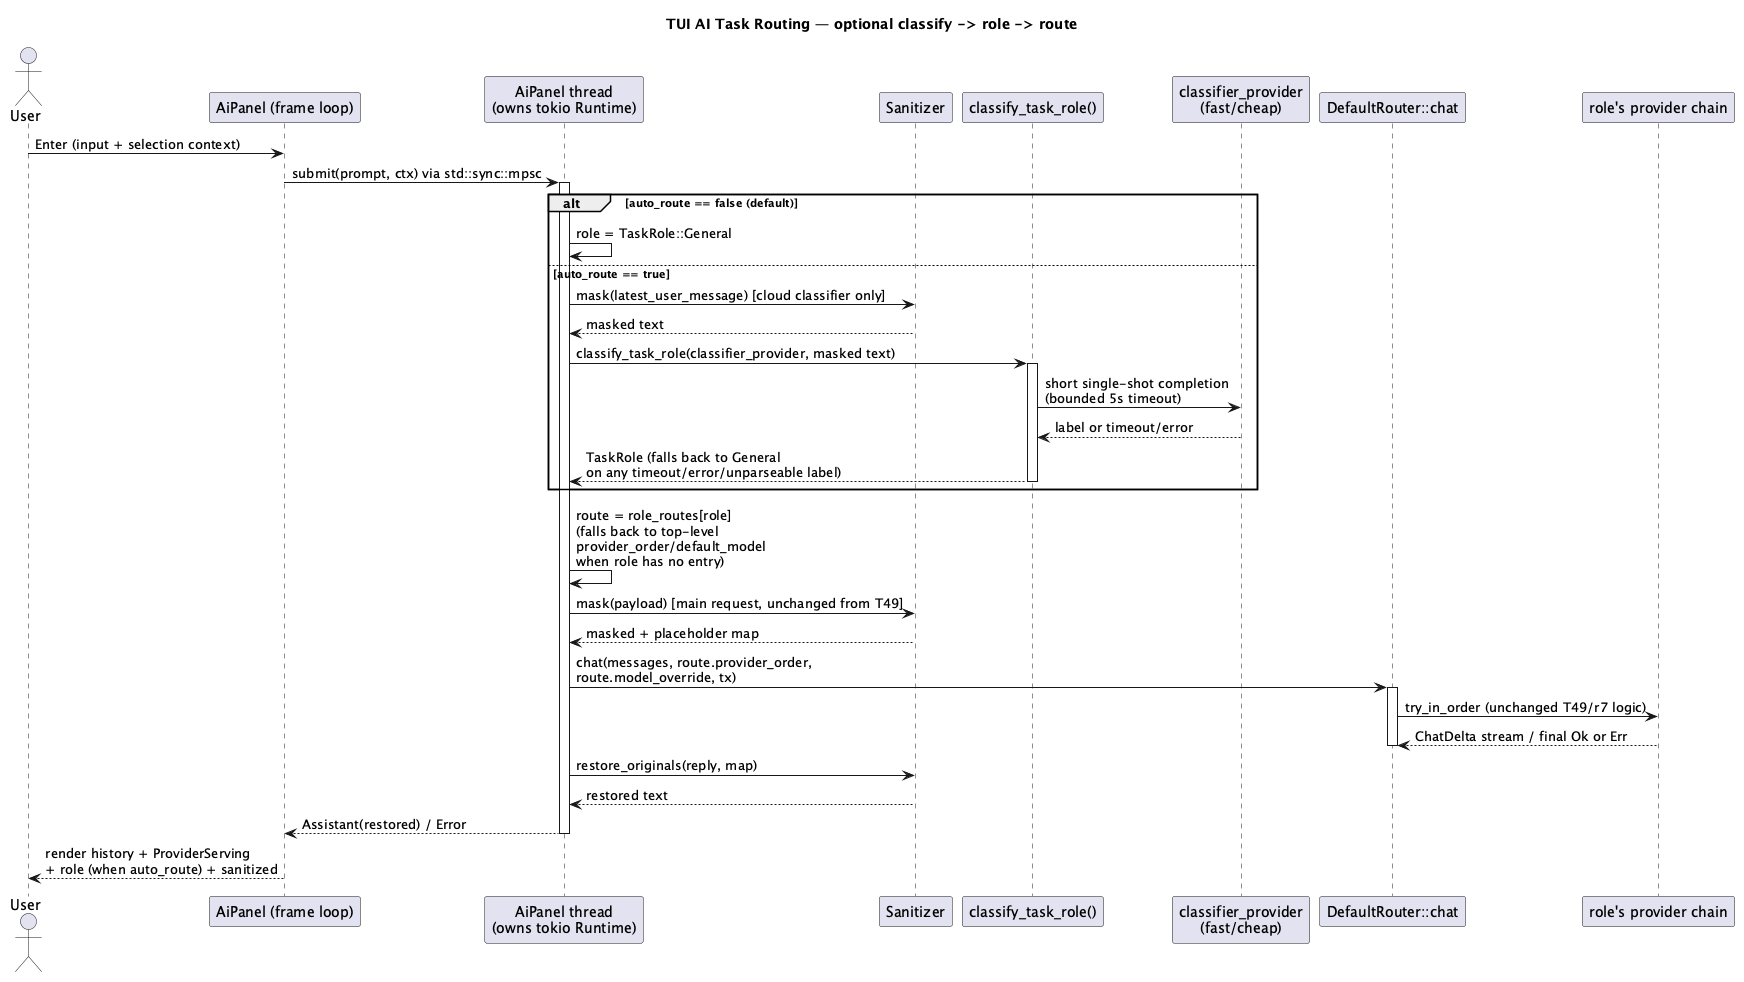

The diagram above was rendered by PlantUML. Its source (embedded in the PNG):
@startuml tui-ai-task-routing-sequence
title TUI AI Task Routing — optional classify -> role -> route

actor User
participant "AiPanel (frame loop)" as Panel
participant "AiPanel thread\n(owns tokio Runtime)" as Thread
participant Sanitizer as San
participant "classify_task_role()" as Classifier
participant "classifier_provider\n(fast/cheap)" as ClassifierProvider
participant "DefaultRouter::chat" as Router
participant "role's provider chain" as Chain

User -> Panel : Enter (input + selection context)
Panel -> Thread : submit(prompt, ctx) via std::sync::mpsc
activate Thread

alt auto_route == false (default)
  Thread -> Thread : role = TaskRole::General
else auto_route == true
  Thread -> San : mask(latest_user_message) [cloud classifier only]
  San --> Thread : masked text
  Thread -> Classifier : classify_task_role(classifier_provider, masked text)
  activate Classifier
  Classifier -> ClassifierProvider : short single-shot completion\n(bounded 5s timeout)
  ClassifierProvider --> Classifier : label or timeout/error
  Classifier --> Thread : TaskRole (falls back to General\non any timeout/error/unparseable label)
  deactivate Classifier
end

Thread -> Thread : route = role_routes[role]\n(falls back to top-level\nprovider_order/default_model\nwhen role has no entry)
Thread -> San : mask(payload) [main request, unchanged from T49]
San --> Thread : masked + placeholder map
Thread -> Router : chat(messages, route.provider_order,\nroute.model_override, tx)
activate Router
Router -> Chain : try_in_order (unchanged T49/r7 logic)
Chain --> Router : ChatDelta stream / final Ok or Err
deactivate Router
Thread -> San : restore_originals(reply, map)
San --> Thread : restored text
Thread --> Panel : Assistant(restored) / Error
deactivate Thread
Panel --> User : render history + ProviderServing\n+ role (when auto_route) + sanitized
@enduml